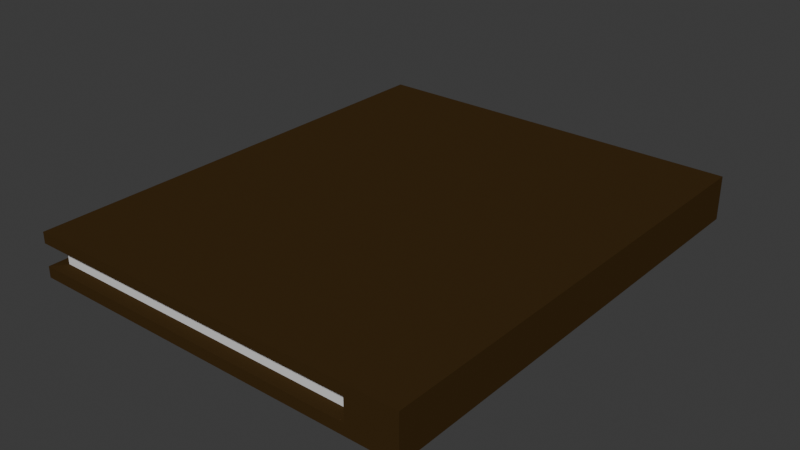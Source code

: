 # Source: Buch_Braun.blend  (saved by Blender 4.1.23; exported with 4.5.12 LTS)
import bpy
from mathutils import Matrix  # noqa: F401  (used for matrix-valued properties, if any)

bpy.ops.wm.read_factory_settings(use_empty=True)
scene = bpy.context.scene
scene.name = 'Scene'

# ---- collections
col_collection = bpy.data.collections.new('Collection'); scene.collection.children.link(col_collection)

# ---- materials (node trees are filled in below, after node groups)
mat_material = bpy.data.materials.new('Material')
mat_material.alpha_threshold = 0.0
mat_material.use_transparent_shadow = False
mat_material.roughness = 0.5
mat_material.line_color = (0.0, 0.0, 0.0, 1.0)
mat_material_001 = bpy.data.materials.new('Material.001')
mat_material_001.use_transparent_shadow = False
mat_material_001.diffuse_color = (0.05089, 0.02868, 0.009826, 1.0)

# ---- material node trees
mat_material.use_nodes = True; mat_material.node_tree.nodes.clear()
_N = mat_material.node_tree.nodes; _L = mat_material.node_tree.links
n0 = _N.new('ShaderNodeOutputMaterial'); n0.name = 'Material Output'; n0.location = (300, 300)
n1 = _N.new('ShaderNodeBsdfPrincipled'); n1.name = 'Principled BSDF'; n1.location = (10, 300)
n1.inputs[3].default_value = 1.45
_L.new(n1.outputs[0], n0.inputs[0])
n0.is_active_output = True

# ---- world
world_world = bpy.data.worlds.new('World'); scene.world = world_world
world_world.use_nodes = True; world_world.node_tree.nodes.clear()
_N = world_world.node_tree.nodes; _L = world_world.node_tree.links
n0 = _N.new('ShaderNodeOutputWorld'); n0.name = 'World Output'; n0.location = (300, 300)
n1 = _N.new('ShaderNodeBackground'); n1.name = 'Background'; n1.location = (10, 300)
n1.inputs[0].default_value = (0.05088, 0.05088, 0.05088, 1.0)
_L.new(n1.outputs[0], n0.inputs[0])
n0.is_active_output = True
world_world.color = (0.05088, 0.05088, 0.05088)
world_world.use_sun_shadow = False
world_world.sun_shadow_jitter_overblur = 0.0

# ---- meshes
me_cube = bpy.data.meshes.new('Cube')
me_cube.from_pydata([(1.0, 1.0, 1.0), (1.0, 1.0, -1.0), (1.0, -1.0, 1.0), (1.0, -1.0, -1.0), (-1.0, 1.0, 1.0), (-1.0, 1.0, -1.0), (-1.0, -1.0, 1.0), (-1.0, -1.0, -1.0), (1.0, 1.0, 0.0), (1.0, -1.0, 0.0), (-1.0, -1.0, 0.5), (1.0, 1.0, 0.5), (1.0, -1.0, 0.5), (-1.0, 1.0, 0.5), (1.0, 1.0, -0.5), (1.0, -1.0, -0.5), (-1.0, 1.0, -0.5), (-1.0, -1.0, -0.5), (0.0, 1.0, -1.0), (0.0, -1.0, 1.0), (0.0, -1.0, -1.0), (0.0, 1.0, 1.0), (0.0, 1.0, 0.5), (0.0, -1.0, 0.5), (0.0, -1.0, -0.5), (0.0, 1.0, -0.5), (0.5, -1.0, -1.0), (0.5, 1.0, 1.0), (0.5, 1.0, 0.5), (0.5, 1.0, -0.5), (0.5, 1.0, -1.0), (0.5, -1.0, 1.0), (0.5, -1.0, 0.5), (0.5, -1.0, -0.5), (0.75, -1.0, -1.0), (0.75, 1.0, 1.0), (0.75, 1.0, 0.0), (0.75, 1.0, 0.5), (0.75, 1.0, -0.5), (0.75, 1.0, -1.0), (0.75, -1.0, 1.0), (0.75, -1.0, 0.0), (0.75, -1.0, 0.5), (0.75, -1.0, -0.5), (-0.9414, -0.9448, -0.4724), (-0.9414, -0.9448, 0.0), (-0.9414, 0.9448, 0.4724), (-0.9414, 0.9448, 0.0), (0.00345, -0.9448, 0.0), (-0.9414, -0.9448, 0.4724), (0.00345, -0.9448, 0.4724), (-0.9414, 0.9448, -0.4724), (0.00345, -0.9448, -0.4724), (0.00345, 0.9448, 0.0), (0.4759, -0.9448, 0.0), (0.00345, 0.9448, 0.4724), (0.4759, -0.9448, 0.4724), (0.4759, -0.9448, -0.4724), (0.00345, 0.9448, -0.4724), (0.4759, 0.9448, 0.0), (0.4759, 0.9448, 0.4724), (0.4759, 0.9448, -0.4724), (0.7121, -0.9448, 0.0), (0.7121, -0.9448, 0.4724), (0.7121, -0.9448, -0.4724), (0.7121, 0.9448, 0.0), (0.7121, 0.9448, 0.4724), (0.7121, 0.9448, -0.4724)], [], [(21, 4, 6, 19), (23, 19, 6, 10), (10, 6, 4, 13), (39, 1, 3, 34), (11, 0, 2, 12), (37, 35, 0, 11), (38, 36, 8, 14), (14, 8, 9, 15), (41, 42, 63, 62), (28, 37, 66, 60), (36, 37, 11, 8), (8, 11, 12, 9), (13, 22, 55, 46), (23, 10, 49, 50), (20, 24, 17, 7), (7, 17, 16, 5), (1, 14, 15, 3), (39, 38, 14, 1), (5, 16, 25, 18), (26, 33, 24, 20), (42, 32, 56, 63), (36, 38, 67, 65), (10, 13, 46, 49), (16, 17, 44, 51), (13, 4, 21, 22), (5, 18, 20, 7), (32, 31, 19, 23), (27, 21, 19, 31), (35, 27, 31, 40), (42, 40, 31, 32), (37, 36, 65, 66), (17, 24, 52, 44), (34, 43, 33, 26), (18, 25, 29, 30), (29, 25, 58, 61), (25, 16, 51, 58), (22, 21, 27, 28), (18, 30, 26, 20), (3, 15, 43, 34), (9, 12, 42, 41), (15, 9, 41, 43), (12, 2, 40, 42), (0, 35, 40, 2), (30, 29, 38, 39), (22, 28, 60, 55), (24, 33, 57, 52), (28, 27, 35, 37), (30, 39, 34, 26), (44, 45, 47, 51), (52, 48, 45, 44), (45, 49, 46, 47), (48, 50, 49, 45), (54, 56, 50, 48), (47, 46, 55, 53), (57, 54, 48, 52), (51, 47, 53, 58), (64, 62, 54, 57), (62, 63, 56, 54), (53, 55, 60, 59), (58, 53, 59, 61), (59, 60, 66, 65), (61, 59, 65, 67), (33, 43, 64, 57), (38, 29, 61, 67), (32, 23, 50, 56), (43, 41, 62, 64)])
me_cube.polygons.foreach_set('use_smooth', [True] * 66)
me_cube.polygons.foreach_set('material_index', [1, 1, 1, 1, 1, 1, 1, 1, 0, 1, 1, 1, 1, 1, 1, 1, 1, 1, 1, 1, 1, 0, 1, 1, 1, 1, 1, 1, 1, 1, 0, 1, 1, 1, 1, 1, 1, 1, 1, 1, 1, 1, 1, 1, 1, 1, 1, 1, 0, 0, 0, 0, 0, 0, 0, 0, 0, 0, 0, 0, 0, 0, 1, 1, 1, 0])
_k = set([(0, 2), (0, 11), (0, 35), (1, 3), (1, 14), (1, 39), (2, 12), (2, 40), (3, 15), (3, 34), (4, 6), (4, 13), (4, 21), (5, 7), (5, 16), (5, 18), (6, 10), (6, 19), (7, 17), (7, 20), (8, 11), (8, 14), (9, 12), (9, 15), (10, 13), (10, 23), (10, 49), (13, 22), (13, 46), (16, 17), (16, 25), (16, 51), (17, 24), (17, 44), (18, 30), (19, 31), (20, 26), (21, 27), (22, 28), (23, 32), (24, 33), (25, 29), (26, 34), (27, 35), (28, 37), (29, 38), (30, 39), (31, 40), (32, 42), (33, 43), (36, 37), (36, 38), (37, 66), (38, 67), (41, 42), (41, 43), (42, 63), (43, 64), (44, 45), (44, 51), (44, 52), (45, 49), (46, 47), (46, 49), (46, 55), (47, 51), (49, 50), (50, 56), (51, 58), (52, 57), (55, 60), (56, 63), (57, 64), (58, 61), (60, 66), (61, 67), (62, 63), (62, 64), (65, 66), (65, 67)])
me_cube.attributes.new('sharp_edge', 'BOOLEAN', 'EDGE').data.foreach_set('value', [ (min(e.vertices), max(e.vertices)) in _k for e in me_cube.edges])
_uv = me_cube.uv_layers.new(name='UVMap')
_uv.uv.foreach_set('vector', [0.75, 0.5, 0.875, 0.5, 0.875, 0.75, 0.75, 0.75, 0.5625, 0.875, 0.625, 0.875, 0.625, 1.0, 0.5625, 1.0, 0.5625, 0.0, 0.625, 0.0, 0.625, 0.25, 0.5625, 0.25, 0.3438, 0.5, 0.375, 0.5, 0.375, 0.75, 0.3438, 0.75, 0.5625, 0.5, 0.625, 0.5, 0.625, 0.75, 0.5625, 0.75, 0.5625, 0.4688, 0.625, 0.4688, 0.625, 0.5, 0.5625, 0.5, 0.4375, 0.4688, 0.5, 0.4688, 0.5, 0.5, 0.4375, 0.5, 0.4375, 0.5, 0.5, 0.5, 0.5, 0.75, 0.4375, 0.75, 0.5, 0.7812, 0.5625, 0.7812, 0.5625, 0.7812, 0.5, 0.7812, 0.5625, 0.4375, 0.5625, 0.4688, 0.5625, 0.4688, 0.5625, 0.4375, 0.5, 0.4688, 0.5625, 0.4688, 0.5625, 0.5, 0.5, 0.5, 0.5, 0.5, 0.5625, 0.5, 0.5625, 0.75, 0.5, 0.75, 0.5625, 0.25, 0.5625, 0.375, 0.5625, 0.375, 0.5625, 0.25, 0.5625, 0.875, 0.5625, 1.0, 0.5625, 1.0, 0.5625, 0.875, 0.375, 0.875, 0.4375, 0.875, 0.4375, 1.0, 0.375, 1.0, 0.375, 0.0, 0.4375, 0.0, 0.4375, 0.25, 0.375, 0.25, 0.375, 0.5, 0.4375, 0.5, 0.4375, 0.75, 0.375, 0.75, 0.375, 0.4688, 0.4375, 0.4688, 0.4375, 0.5, 0.375, 0.5, 0.375, 0.25, 0.4375, 0.25, 0.4375, 0.375, 0.375, 0.375, 0.375, 0.8125, 0.4375, 0.8125, 0.4375, 0.875, 0.375, 0.875, 0.5625, 0.7812, 0.5625, 0.8125, 0.5625, 0.8125, 0.5625, 0.7812, 0.5, 0.4688, 0.4375, 0.4688, 0.4375, 0.4688, 0.5, 0.4688, 0.5625, 0.0, 0.5625, 0.25, 0.5625, 0.25, 0.5625, 0.0, 0.4375, 0.25, 0.4375, 0.0, 0.4375, 0.0, 0.4375, 0.25, 0.5625, 0.25, 0.625, 0.25, 0.625, 0.375, 0.5625, 0.375, 0.125, 0.5, 0.25, 0.5, 0.25, 0.75, 0.125, 0.75, 0.5625, 0.8125, 0.625, 0.8125, 0.625, 0.875, 0.5625, 0.875, 0.6875, 0.5, 0.75, 0.5, 0.75, 0.75, 0.6875, 0.75, 0.6562, 0.5, 0.6875, 0.5, 0.6875, 0.75, 0.6562, 0.75, 0.5625, 0.7812, 0.625, 0.7812, 0.625, 0.8125, 0.5625, 0.8125, 0.5625, 0.4688, 0.5, 0.4688, 0.5, 0.4688, 0.5625, 0.4688, 0.4375, 1.0, 0.4375, 0.875, 0.4375, 0.875, 0.4375, 1.0, 0.375, 0.7812, 0.4375, 0.7812, 0.4375, 0.8125, 0.375, 0.8125, 0.375, 0.375, 0.4375, 0.375, 0.4375, 0.4375, 0.375, 0.4375, 0.4375, 0.4375, 0.4375, 0.375, 0.4375, 0.375, 0.4375, 0.4375, 0.4375, 0.375, 0.4375, 0.25, 0.4375, 0.25, 0.4375, 0.375, 0.5625, 0.375, 0.625, 0.375, 0.625, 0.4375, 0.5625, 0.4375, 0.25, 0.5, 0.3125, 0.5, 0.3125, 0.75, 0.25, 0.75, 0.375, 0.75, 0.4375, 0.75, 0.4375, 0.7812, 0.375, 0.7812, 0.5, 0.75, 0.5625, 0.75, 0.5625, 0.7812, 0.5, 0.7812, 0.4375, 0.75, 0.5, 0.75, 0.5, 0.7812, 0.4375, 0.7812, 0.5625, 0.75, 0.625, 0.75, 0.625, 0.7812, 0.5625, 0.7812, 0.625, 0.5, 0.6562, 0.5, 0.6562, 0.75, 0.625, 0.75, 0.375, 0.4375, 0.4375, 0.4375, 0.4375, 0.4688, 0.375, 0.4688, 0.5625, 0.375, 0.5625, 0.4375, 0.5625, 0.4375, 0.5625, 0.375, 0.4375, 0.875, 0.4375, 0.8125, 0.4375, 0.8125, 0.4375, 0.875, 0.5625, 0.4375, 0.625, 0.4375, 0.625, 0.4688, 0.5625, 0.4688, 0.3125, 0.5, 0.3438, 0.5, 0.3438, 0.75, 0.3125, 0.75, 0.4375, 0.0, 0.5, 0.0, 0.5, 0.25, 0.4375, 0.25, 0.4375, 0.875, 0.5, 0.875, 0.5, 1.0, 0.4375, 1.0, 0.5, 0.0, 0.5625, 0.0, 0.5625, 0.25, 0.5, 0.25, 0.5, 0.875, 0.5625, 0.875, 0.5625, 1.0, 0.5, 1.0, 0.5, 0.8125, 0.5625, 0.8125, 0.5625, 0.875, 0.5, 0.875, 0.5, 0.25, 0.5625, 0.25, 0.5625, 0.375, 0.5, 0.375, 0.4375, 0.8125, 0.5, 0.8125, 0.5, 0.875, 0.4375, 0.875, 0.4375, 0.25, 0.5, 0.25, 0.5, 0.375, 0.4375, 0.375, 0.4375, 0.7812, 0.5, 0.7812, 0.5, 0.8125, 0.4375, 0.8125, 0.5, 0.7812, 0.5625, 0.7812, 0.5625, 0.8125, 0.5, 0.8125, 0.5, 0.375, 0.5625, 0.375, 0.5625, 0.4375, 0.5, 0.4375, 0.4375, 0.375, 0.5, 0.375, 0.5, 0.4375, 0.4375, 0.4375, 0.5, 0.4375, 0.5625, 0.4375, 0.5625, 0.4688, 0.5, 0.4688, 0.4375, 0.4375, 0.5, 0.4375, 0.5, 0.4688, 0.4375, 0.4688, 0.4375, 0.8125, 0.4375, 0.7812, 0.4375, 0.7812, 0.4375, 0.8125, 0.4375, 0.4688, 0.4375, 0.4375, 0.4375, 0.4375, 0.4375, 0.4688, 0.5625, 0.8125, 0.5625, 0.875, 0.5625, 0.875, 0.5625, 0.8125, 0.4375, 0.7812, 0.5, 0.7812, 0.5, 0.7812, 0.4375, 0.7812])
me_cube.materials.append(mat_material)
me_cube.materials.append(mat_material_001)
me_cube.use_mirror_vertex_groups = False
me_cube.update()

# ---- objects
ob_cube = bpy.data.objects.new('Cube', me_cube)

# ---- transforms, parenting, visibility, modifiers, constraints
ob_cube.location = (0.0, 0.0, 0.0)
ob_cube.scale = (1.141, 1.375, 0.1294)
ob_cube.lock_rotations_4d = False
ob_cube.empty_display_type = 'ARROWS'
ob_cube.lineart.crease_threshold = 0.0

# ---- collection membership
col_collection.objects.link(ob_cube)

# ---- scene / render settings (as saved in the file)
scene.frame_start = 1; scene.frame_end = 250; scene.frame_set(1)
scene.render.engine = 'BLENDER_EEVEE_NEXT'
scene.cycles.sampling_pattern = 'TABULATED_SOBOL'
scene.eevee.ray_tracing_options.trace_max_roughness = 0.0
bpy.context.view_layer.update()

# ---- added for rendering (the .blend has no active camera and no usable light): camera, sun
cam_auto = bpy.data.cameras.new('AutoCamera')
cam_auto.lens = 50.0
cam_auto.sensor_width = 36.0
cam_auto.clip_end = 1000.0
ob_auto_camera = bpy.data.objects.new('AutoCamera', cam_auto)
scene.collection.objects.link(ob_auto_camera)
ob_auto_camera.location = (3.31502, -3.97802, 2.65201)
ob_auto_camera.rotation_euler = (1.09748, -7.21219e-08, 0.694738)
scene.camera = ob_auto_camera
light_auto_sun = bpy.data.lights.new('AutoSun', 'SUN')
light_auto_sun.energy = 3.0
light_auto_sun.angle = 0.0523599
ob_auto_sun = bpy.data.objects.new('AutoSun', light_auto_sun)
scene.collection.objects.link(ob_auto_sun)
ob_auto_sun.rotation_euler = (0.872665, 0.174533, 0.523599)
bpy.context.view_layer.update()
